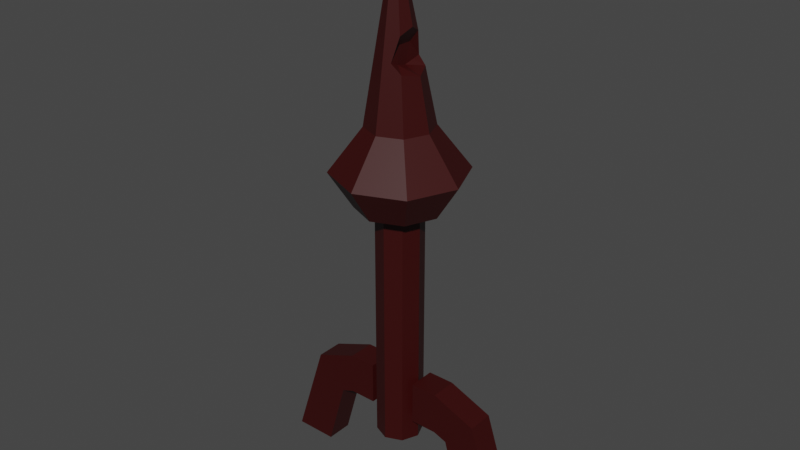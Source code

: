 # Source: Dardos.blend  (saved by Blender 2.80.75; exported with 4.5.12 LTS)
import bpy
from mathutils import Matrix  # noqa: F401  (used for matrix-valued properties, if any)

bpy.ops.wm.read_factory_settings(use_empty=True)
scene = bpy.context.scene
scene.name = 'Scene'

# ---- collections
col_collection = bpy.data.collections.new('Collection'); scene.collection.children.link(col_collection)

# ---- materials (node trees are filled in below, after node groups)
mat_base_lanza = bpy.data.materials.new('base lanza')
mat_base_lanza.use_transparent_shadow = False
mat_base = bpy.data.materials.new('base')
mat_base.use_transparent_shadow = False
mat_black = bpy.data.materials.new('black')
mat_black.use_transparent_shadow = False
mat_base2 = bpy.data.materials.new('base2')
mat_base2.use_transparent_shadow = False
mat_black2 = bpy.data.materials.new('black2')
mat_black2.use_transparent_shadow = False

# ---- material node trees
mat_base_lanza.use_nodes = True; mat_base_lanza.node_tree.nodes.clear()
_N = mat_base_lanza.node_tree.nodes; _L = mat_base_lanza.node_tree.links
n0 = _N.new('ShaderNodeOutputMaterial'); n0.name = 'Material Output'; n0.location = (300, 300)
n1 = _N.new('ShaderNodeBsdfPrincipled'); n1.name = 'Principled BSDF'; n1.location = (10, 300)
n1.distribution = 'GGX'
n1.subsurface_method = 'BURLEY'
n1.inputs[0].default_value = (0.03689, 0.0003035, 0.0, 1.0)
n1.inputs[3].default_value = 1.45
n1.inputs[27].default_value = (0.0, 0.0, 0.0, 1.0)
n1.inputs[28].default_value = 1.0
_L.new(n1.outputs[0], n0.inputs[0])
n0.is_active_output = True
mat_base.use_nodes = True; mat_base.node_tree.nodes.clear()
_N = mat_base.node_tree.nodes; _L = mat_base.node_tree.links
n0 = _N.new('ShaderNodeOutputMaterial'); n0.name = 'Material Output'; n0.location = (300, 300)
n1 = _N.new('ShaderNodeBsdfPrincipled'); n1.name = 'Principled BSDF'; n1.location = (10, 300)
n1.distribution = 'GGX'
n1.subsurface_method = 'BURLEY'
n1.inputs[0].default_value = (0.5583, 0.2789, 0.05951, 1.0)
n1.inputs[3].default_value = 1.45
n1.inputs[27].default_value = (0.0, 0.0, 0.0, 1.0)
n1.inputs[28].default_value = 1.0
_L.new(n1.outputs[0], n0.inputs[0])
n0.is_active_output = True
mat_black.use_nodes = True; mat_black.node_tree.nodes.clear()
_N = mat_black.node_tree.nodes; _L = mat_black.node_tree.links
n0 = _N.new('ShaderNodeOutputMaterial'); n0.name = 'Material Output'; n0.location = (300, 300)
n1 = _N.new('ShaderNodeBsdfPrincipled'); n1.name = 'Principled BSDF'; n1.location = (10, 300)
n1.distribution = 'GGX'
n1.subsurface_method = 'BURLEY'
n1.inputs[0].default_value = (0.0, 0.0, 0.0, 1.0)
n1.inputs[3].default_value = 1.45
n1.inputs[27].default_value = (0.0, 0.0, 0.0, 1.0)
n1.inputs[28].default_value = 1.0
_L.new(n1.outputs[0], n0.inputs[0])
n0.is_active_output = True
mat_base2.use_nodes = True; mat_base2.node_tree.nodes.clear()
_N = mat_base2.node_tree.nodes; _L = mat_base2.node_tree.links
n0 = _N.new('ShaderNodeOutputMaterial'); n0.name = 'Material Output'; n0.location = (300, 300)
n1 = _N.new('ShaderNodeBsdfPrincipled'); n1.name = 'Principled BSDF'; n1.location = (10, 300)
n1.distribution = 'GGX'
n1.subsurface_method = 'BURLEY'
n1.inputs[0].default_value = (0.07619, 0.05448, 0.006049, 1.0)
n1.inputs[3].default_value = 1.45
n1.inputs[27].default_value = (0.0, 0.0, 0.0, 1.0)
n1.inputs[28].default_value = 1.0
_L.new(n1.outputs[0], n0.inputs[0])
n0.is_active_output = True
mat_black2.use_nodes = True; mat_black2.node_tree.nodes.clear()
_N = mat_black2.node_tree.nodes; _L = mat_black2.node_tree.links
n0 = _N.new('ShaderNodeOutputMaterial'); n0.name = 'Material Output'; n0.location = (300, 300)
n1 = _N.new('ShaderNodeBsdfPrincipled'); n1.name = 'Principled BSDF'; n1.location = (10, 300)
n1.distribution = 'GGX'
n1.subsurface_method = 'BURLEY'
n1.inputs[0].default_value = (0.01229, 0.009134, 0.002125, 1.0)
n1.inputs[3].default_value = 1.45
n1.inputs[27].default_value = (0.0, 0.0, 0.0, 1.0)
n1.inputs[28].default_value = 1.0
_L.new(n1.outputs[0], n0.inputs[0])
n0.is_active_output = True

# ---- world
world_world = bpy.data.worlds.new('World'); scene.world = world_world
world_world.use_nodes = True; world_world.node_tree.nodes.clear()
_N = world_world.node_tree.nodes; _L = world_world.node_tree.links
n0 = _N.new('ShaderNodeOutputWorld'); n0.name = 'World Output'; n0.location = (300, 300)
n1 = _N.new('ShaderNodeBackground'); n1.name = 'Background'; n1.location = (10, 300)
n1.inputs[0].default_value = (0.05088, 0.05088, 0.05088, 1.0)
_L.new(n1.outputs[0], n0.inputs[0])
n0.is_active_output = True
world_world.color = (0.05088, 0.05088, 0.05088)
world_world.use_sun_shadow = False
world_world.sun_shadow_jitter_overblur = 0.0

# ---- meshes
me_circle_000 = bpy.data.meshes.new('Circle.000')
me_circle_000.from_pydata([(1.49e-08, 1.114, -5.458), (-0.7874, 0.7874, -5.458), (-1.114, -7.451e-08, -5.458), (-0.7874, -0.7874, -5.458), (1.043e-07, -1.114, -5.458), (0.7874, -0.7874, -5.458), (1.114, 0.0, -5.458), (0.7874, 0.7874, -5.458), (-1.623e-08, 1.114, 6.332), (-0.7874, 0.7874, 6.332), (-1.114, -5.362e-08, 6.332), (-0.7874, -0.7874, 6.332), (8.112e-08, -1.114, 6.332), (0.7874, -0.7874, 6.332), (1.114, 8.333e-09, 6.332), (0.7874, 0.7874, 6.332), (-1.235e-07, 3.139, 8.159), (-2.22, 2.22, 8.159), (-3.139, -1.771e-07, 8.159), (-2.22, -2.22, 8.159), (1.509e-07, -3.139, 8.159), (2.22, -2.22, 8.159), (3.139, -2.416e-09, 8.159), (2.22, 2.22, 8.159), (-2.143e-08, 1.577, 10.2), (-1.115, 1.115, 10.2), (-1.577, -8.893e-08, 10.2), (-1.115, -1.115, 10.2), (1.164e-07, -1.577, 10.2), (1.115, -1.115, 10.2), (1.577, -1.213e-09, 10.2), (1.115, 1.115, 10.2), (1.146e-07, -0.2634, 18.83), (2.034, -1.565e-09, 6.453), (1.438, -1.438, 6.453), (8.629e-08, -2.034, 6.453), (-1.438, -1.438, 6.453), (-2.034, -1.147e-07, 6.453), (-1.438, 1.438, 6.453), (-9.152e-08, 2.034, 6.453), (1.438, 1.438, 6.453), (1.132, -0.07419, 12.63), (0.7641, -0.1357, 14.65), (0.5796, -0.7061, 14.34), (0.7788, -0.8582, 12.8), (0.3366, -0.9738, 13.24), (0.5802, 0.4538, 14.34), (0.7763, 0.6963, 12.82), (0.3518, 0.7954, 13.18), (0.3369, -0.0759, 12.97), (0.354, -0.5618, 13.07), (0.3524, 0.4017, 13.09), (0.4146, -0.1338, 14.08), (0.2867, -0.5291, 13.86), (0.2871, 0.2749, 13.86), (1.213, -0.5561, -4.251), (1.213, -0.5561, -2.18), (1.213, 0.7437, -4.251), (1.213, 0.7437, -2.18), (2.513, -0.5561, -4.251), (2.513, -0.5561, -2.18), (2.513, 0.7437, -4.251), (2.513, 0.7437, -2.18), (4.636, 0.7437, -3.028), (3.171, 0.7437, -4.492), (3.171, -0.5561, -4.492), (4.636, -0.5561, -3.028), (6.209, 0.7437, -7.853), (4.138, 0.7437, -7.853), (4.138, -0.5561, -7.853), (6.209, -0.5561, -7.853), (-1.222, 0.7437, -4.251), (-1.222, 0.7437, -2.18), (-1.222, -0.5561, -4.251), (-1.222, -0.5561, -2.18), (-2.521, 0.7437, -4.251), (-2.521, 0.7437, -2.18), (-2.521, -0.5561, -4.251), (-2.521, -0.5561, -2.18), (-4.645, -0.5561, -3.028), (-3.18, -0.5561, -4.492), (-3.18, 0.7437, -4.492), (-4.645, 0.7437, -3.028), (-6.218, -0.5561, -7.853), (-4.146, -0.5561, -7.853), (-4.146, 0.7437, -7.853), (-6.218, 0.7436, -7.853)], [], [(7, 15, 14, 6), (5, 13, 12, 4), (3, 11, 10, 2), (1, 9, 8, 0), (0, 8, 15, 7), (6, 14, 13, 5), (4, 12, 11, 3), (2, 10, 9, 1), (10, 38, 9), (8, 40, 15), (35, 11, 12), (15, 40, 33), (9, 38, 8), (37, 38, 10), (14, 15, 33), (38, 39, 8), (23, 31, 30, 22), (21, 29, 28, 20), (19, 27, 26, 18), (17, 25, 24, 16), (16, 24, 31, 23), (22, 30, 29, 21), (20, 28, 27, 19), (18, 26, 25, 17), (26, 32, 25), (31, 47, 41, 30), (29, 44, 45, 43, 32, 28), (27, 32, 26), (25, 32, 24), (24, 32, 46, 48, 47, 31), (30, 41, 44, 29), (28, 32, 27), (22, 33, 40, 23), (20, 35, 34, 21), (18, 37, 36, 19), (16, 39, 38, 17), (23, 40, 39, 16), (21, 34, 33, 22), (19, 36, 35, 20), (17, 38, 37, 18), (13, 14, 33), (13, 33, 34), (37, 10, 11), (36, 37, 11), (12, 13, 34), (36, 11, 35), (8, 39, 40), (35, 12, 34), (46, 32, 42), (41, 49, 50, 44), (42, 32, 43), (47, 51, 49, 41), (42, 52, 54, 46), (43, 53, 52, 42), (43, 45, 53), (44, 50, 45), (53, 45, 50), (47, 48, 51), (48, 46, 54), (51, 48, 54), (50, 49, 53), (49, 54, 53), (51, 54, 49), (54, 52, 53), (1, 0, 7, 6, 5, 4, 3, 2), (55, 56, 58, 57), (57, 58, 62, 61), (62, 60, 66, 63), (59, 60, 56, 55), (57, 61, 59, 55), (62, 58, 56, 60), (64, 63, 67, 68), (61, 62, 63, 64), (60, 59, 65, 66), (59, 61, 64, 65), (68, 67, 70, 69), (66, 65, 69, 70), (65, 64, 68, 69), (63, 66, 70, 67), (71, 72, 74, 73), (73, 74, 78, 77), (78, 76, 82, 79), (75, 76, 72, 71), (73, 77, 75, 71), (78, 74, 72, 76), (80, 79, 83, 84), (77, 78, 79, 80), (76, 75, 81, 82), (75, 77, 80, 81), (84, 83, 86, 85), (82, 81, 85, 86), (81, 80, 84, 85), (79, 82, 86, 83)])
_uv = me_circle_000.uv_layers.new(name='UVMap')
_uv.uv.foreach_set('vector', [0.2617, 0.7951, 0.2617, 0.8778, 0.2563, 0.8783, 0.2563, 0.7956, 0.2403, 0.7952, 0.2403, 0.8797, 0.2349, 0.8796, 0.2349, 0.7951, 0.2725, 0.7957, 0.2725, 0.8777, 0.2671, 0.8771, 0.2671, 0.7951, 0.2509, 0.7951, 0.2509, 0.8796, 0.2459, 0.8797, 0.2459, 0.7953, 0.2459, 0.7953, 0.2459, 0.8797, 0.2403, 0.8797, 0.2403, 0.7952, 0.2563, 0.7956, 0.2563, 0.8783, 0.2509, 0.8778, 0.2509, 0.7952, 0.2349, 0.7951, 0.2349, 0.8796, 0.2295, 0.8797, 0.2295, 0.7952, 0.2671, 0.7951, 0.2671, 0.8771, 0.2617, 0.8777, 0.2617, 0.7957, 0.1219, 0.8948, 0.1236, 0.8843, 0.126, 0.8904, 0.1319, 0.8904, 0.1418, 0.8922, 0.136, 0.8948, 0.1236, 0.9113, 0.1219, 0.9009, 0.126, 0.9052, 0.136, 0.8948, 0.1418, 0.8922, 0.1418, 0.9034, 0.126, 0.8904, 0.1236, 0.8843, 0.1319, 0.8904, 0.1161, 0.8922, 0.1236, 0.8843, 0.1219, 0.8948, 0.136, 0.9009, 0.136, 0.8948, 0.1418, 0.9034, 0.1236, 0.8843, 0.1343, 0.8843, 0.1319, 0.8904, 0.2105, 0.8947, 0.2228, 0.9027, 0.2199, 0.9107, 0.2047, 0.9106, 0.1161, 0.8672, 0.1264, 0.8543, 0.1338, 0.856, 0.1309, 0.8706, 0.1458, 0.8682, 0.1566, 0.8542, 0.1638, 0.8568, 0.1603, 0.8733, 0.2047, 0.8058, 0.1996, 0.8218, 0.1927, 0.8237, 0.1908, 0.8095, 0.1908, 0.8095, 0.1927, 0.8237, 0.1849, 0.8255, 0.1754, 0.8132, 0.2047, 0.9106, 0.2199, 0.9107, 0.2228, 0.9187, 0.2105, 0.9265, 0.1309, 0.8706, 0.1338, 0.856, 0.1413, 0.8575, 0.1458, 0.8737, 0.1603, 0.8733, 0.1638, 0.8568, 0.1714, 0.8578, 0.1754, 0.8752, 0.1638, 0.8568, 0.1754, 0.7951, 0.1714, 0.8578, 0.125, 0.9292, 0.1278, 0.9113, 0.1331, 0.9121, 0.1326, 0.9285, 0.1264, 0.8543, 0.1322, 0.8365, 0.1358, 0.834, 0.1357, 0.8259, 0.1458, 0.7951, 0.1338, 0.856, 0.1566, 0.8542, 0.1754, 0.7951, 0.1638, 0.8568, 0.1996, 0.8218, 0.2047, 0.8838, 0.1927, 0.8237, 0.1927, 0.8237, 0.2047, 0.8838, 0.1944, 0.8534, 0.1944, 0.845, 0.1909, 0.8432, 0.1849, 0.8255, 0.1326, 0.9285, 0.1331, 0.9121, 0.1385, 0.9114, 0.1402, 0.9292, 0.1338, 0.856, 0.1458, 0.7951, 0.1413, 0.8575, 0.2346, 0.9106, 0.2475, 0.9106, 0.2484, 0.9209, 0.2359, 0.9265, 0.1309, 0.8706, 0.1286, 0.8824, 0.119, 0.8802, 0.1161, 0.8672, 0.1603, 0.8733, 0.1582, 0.8829, 0.1488, 0.8796, 0.1458, 0.8682, 0.1908, 0.8095, 0.1872, 0.7976, 0.1961, 0.7951, 0.2047, 0.8058, 0.1754, 0.8132, 0.1772, 0.8, 0.1872, 0.7976, 0.1908, 0.8095, 0.2359, 0.8947, 0.2484, 0.9003, 0.2475, 0.9106, 0.2346, 0.9106, 0.1458, 0.8737, 0.1382, 0.8843, 0.1286, 0.8824, 0.1309, 0.8706, 0.1754, 0.8752, 0.168, 0.8842, 0.1582, 0.8829, 0.1603, 0.8733, 0.1319, 0.9052, 0.136, 0.9009, 0.1418, 0.9034, 0.1319, 0.9052, 0.1418, 0.9034, 0.1343, 0.9113, 0.1161, 0.8922, 0.1219, 0.8948, 0.1219, 0.9009, 0.1161, 0.9034, 0.1161, 0.8922, 0.1219, 0.9009, 0.126, 0.9052, 0.1319, 0.9052, 0.1343, 0.9113, 0.1161, 0.9034, 0.1219, 0.9009, 0.1236, 0.9113, 0.1319, 0.8904, 0.1343, 0.8843, 0.1418, 0.8922, 0.1236, 0.9113, 0.126, 0.9052, 0.1343, 0.9113, 0.2338, 0.9037, 0.2346, 0.9348, 0.2303, 0.9069, 0.1932, 0.9396, 0.1991, 0.9398, 0.1992, 0.9432, 0.1957, 0.9453, 0.2303, 0.9069, 0.2346, 0.9348, 0.226, 0.9053, 0.196, 0.9341, 0.1994, 0.9363, 0.1991, 0.9398, 0.1932, 0.9396, 0.2303, 0.9069, 0.2295, 0.9025, 0.2319, 0.9003, 0.2338, 0.9037, 0.226, 0.9053, 0.2265, 0.9014, 0.2295, 0.9025, 0.2303, 0.9069, 0.226, 0.9053, 0.2228, 0.8978, 0.2265, 0.9014, 0.1957, 0.9453, 0.1992, 0.9432, 0.1997, 0.9462, 0.2265, 0.9014, 0.2228, 0.8978, 0.2253, 0.8961, 0.196, 0.9341, 0.1997, 0.9335, 0.1994, 0.9363, 0.2346, 0.8949, 0.2338, 0.9037, 0.2319, 0.9003, 0.2318, 0.8949, 0.2346, 0.8949, 0.2319, 0.9003, 0.2253, 0.8961, 0.2284, 0.8947, 0.2265, 0.9014, 0.2284, 0.8947, 0.2319, 0.9003, 0.2265, 0.9014, 0.2318, 0.8949, 0.2319, 0.9003, 0.2284, 0.8947, 0.2319, 0.9003, 0.2295, 0.9025, 0.2265, 0.9014, 0.2295, 0.8842, 0.2336, 0.8799, 0.2394, 0.8799, 0.2436, 0.8842, 0.2436, 0.8904, 0.2394, 0.8947, 0.2336, 0.8947, 0.2295, 0.8904, 0.2613, 0.8798, 0.2613, 0.8942, 0.2524, 0.8942, 0.2524, 0.8798, 0.1458, 0.8983, 0.1502, 0.8842, 0.1586, 0.887, 0.1542, 0.9011, 0.2135, 0.9429, 0.2047, 0.9429, 0.2047, 0.9265, 0.2136, 0.9265, 0.2131, 0.8777, 0.2175, 0.8918, 0.209, 0.8947, 0.2047, 0.8806, 0.1754, 0.9476, 0.1754, 0.9383, 0.1843, 0.9383, 0.1843, 0.9476, 0.2135, 0.9429, 0.2136, 0.9515, 0.2047, 0.9515, 0.2047, 0.9429, 0.158, 0.9042, 0.1705, 0.8974, 0.1705, 0.9337, 0.1571, 0.9292, 0.1542, 0.9011, 0.1586, 0.887, 0.1705, 0.8974, 0.158, 0.9042, 0.2175, 0.8918, 0.2131, 0.8777, 0.2169, 0.8746, 0.2295, 0.8813, 0.1843, 0.9383, 0.1754, 0.9383, 0.1754, 0.9335, 0.1843, 0.9335, 0.2436, 0.8947, 0.2436, 0.8798, 0.2524, 0.8798, 0.2524, 0.8947, 0.2295, 0.8813, 0.2169, 0.8746, 0.216, 0.8495, 0.2295, 0.8449, 0.2434, 0.9482, 0.2346, 0.9482, 0.2346, 0.9265, 0.2434, 0.9265, 0.125, 0.9428, 0.1161, 0.9428, 0.1161, 0.9113, 0.125, 0.9113, 0.2573, 0.931, 0.2573, 0.9455, 0.2484, 0.9455, 0.2484, 0.931, 0.2047, 0.8093, 0.209, 0.7951, 0.2175, 0.798, 0.2131, 0.8122, 0.125, 0.9378, 0.1339, 0.9378, 0.1339, 0.9496, 0.125, 0.9495, 0.1838, 0.9165, 0.1881, 0.9306, 0.1797, 0.9335, 0.1754, 0.9194, 0.1932, 0.9335, 0.1932, 0.9428, 0.1843, 0.9428, 0.1843, 0.9335, 0.125, 0.9378, 0.125, 0.9292, 0.1339, 0.9292, 0.1339, 0.9378, 0.2169, 0.8153, 0.2295, 0.8085, 0.2295, 0.8449, 0.216, 0.8403, 0.2131, 0.8122, 0.2175, 0.798, 0.2295, 0.8085, 0.2169, 0.8153, 0.1881, 0.9306, 0.1838, 0.9165, 0.1875, 0.9134, 0.2, 0.9202, 0.1843, 0.9428, 0.1932, 0.9428, 0.1932, 0.9475, 0.1843, 0.9475, 0.1428, 0.9292, 0.1428, 0.944, 0.1339, 0.944, 0.1339, 0.9292, 0.2, 0.9202, 0.1875, 0.9134, 0.1867, 0.8884, 0.2, 0.8838, 0.2224, 0.9515, 0.2136, 0.9515, 0.2136, 0.9265, 0.2224, 0.9265, 0.2573, 0.931, 0.2484, 0.931, 0.2484, 0.8947, 0.2573, 0.8947])
me_circle_000.materials.append(mat_base_lanza)
me_circle_000.materials.append(mat_base)
me_circle_000.materials.append(mat_black)
me_circle_000.materials.append(mat_base2)
me_circle_000.materials.append(mat_black2)
me_circle_000.use_remesh_preserve_volume = False
me_circle_000.use_remesh_preserve_attributes = False
me_circle_000.use_mirror_vertex_groups = False
me_circle_000.update()

# ---- objects
ob_circle_000 = bpy.data.objects.new('Circle.000', me_circle_000)

# ---- transforms, parenting, visibility, modifiers, constraints
ob_circle_000.location = (0.0, 0.0, 0.0)
ob_circle_000.scale = (0.1142, 0.1142, 0.1142)
ob_circle_000.lineart.crease_threshold = 0.0
_vg = ob_circle_000.vertex_groups.new(name='Bone')
for _i, _w in zip([0, 1, 2, 3, 4, 5, 6, 7, 8, 9, 10, 11, 12, 13, 14, 15, 16, 17, 18, 19, 20, 21, 22, 23, 24, 25, 26, 27, 28, 29, 30, 31, 32, 33, 34, 35, 36, 37, 38, 39, 40, 41, 42, 43, 44, 45, 46, 47, 48, 49, 50, 51, 52, 53, 54], [1.0, 1.0, 1.0, 1.0, 1.0, 1.0, 1.0, 1.0, 1.0, 1.0, 1.0, 1.0, 1.0, 1.0, 1.0, 1.0, 1.0, 1.0, 1.0, 1.0, 1.0, 1.0, 1.0, 1.0, 1.0, 1.0, 1.0, 1.0, 1.0, 1.0, 1.0, 1.0, 1.0, 1.0, 1.0, 1.0, 1.0, 1.0, 1.0, 1.0, 1.0, 1.0, 1.0, 1.0, 1.0, 1.0, 1.0, 1.0, 1.0, 1.0, 1.0, 1.0, 1.0, 1.0, 1.0]): _vg.add([_i], _w, 'REPLACE')
_vg = ob_circle_000.vertex_groups.new(name='Bone.001')
_m = ob_circle_000.modifiers.new('Armature', 'ARMATURE')

# ---- collection membership
col_collection.objects.link(ob_circle_000)

# ---- scene / render settings (as saved in the file)
scene.frame_start = 1; scene.frame_end = 10; scene.frame_set(0)
scene.render.engine = 'BLENDER_EEVEE_NEXT'
scene.cycles.use_denoising = False
scene.cycles.samples = 128
scene.cycles.sampling_pattern = 'TABULATED_SOBOL'
scene.cycles.use_adaptive_sampling = False
scene.cycles.use_light_tree = False
scene.view_settings.view_transform = 'Filmic'
bpy.context.view_layer.update()

# ---- added for rendering (the .blend has no active camera and no usable light): camera, sun
cam_auto = bpy.data.cameras.new('AutoCamera')
cam_auto.lens = 50.0
cam_auto.sensor_width = 36.0
cam_auto.clip_end = 1000.0
ob_auto_camera = bpy.data.objects.new('AutoCamera', cam_auto)
scene.collection.objects.link(ob_auto_camera)
ob_auto_camera.location = (3.17904, -3.81544, 3.17033)
ob_auto_camera.rotation_euler = (1.09748, -7.21219e-08, 0.694738)
scene.camera = ob_auto_camera
light_auto_sun = bpy.data.lights.new('AutoSun', 'SUN')
light_auto_sun.energy = 3.0
light_auto_sun.angle = 0.0523599
ob_auto_sun = bpy.data.objects.new('AutoSun', light_auto_sun)
scene.collection.objects.link(ob_auto_sun)
ob_auto_sun.rotation_euler = (0.872665, 0.174533, 0.523599)
bpy.context.view_layer.update()
